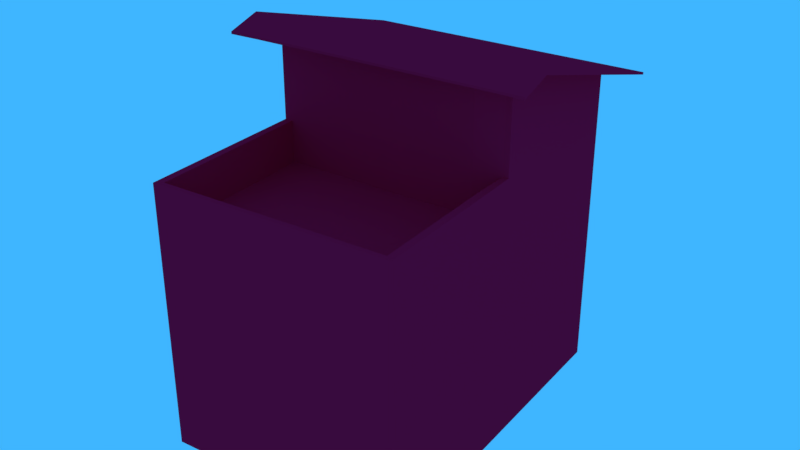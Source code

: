 # Source: laje1.blend  (saved by Blender 2.79.0; exported with 4.5.12 LTS)
import bpy
from mathutils import Matrix  # noqa: F401  (used for matrix-valued properties, if any)

bpy.ops.wm.read_factory_settings(use_empty=True)
scene = bpy.context.scene
scene.name = 'Scene'

# ---- collections
col_collection_1 = bpy.data.collections.new('Collection 1'); scene.collection.children.link(col_collection_1)

# ---- materials (node trees are filled in below, after node groups)
mat_laje1 = bpy.data.materials.new('laje1')
mat_laje1.alpha_threshold = 0.0
mat_laje1.use_transparent_shadow = False
mat_laje1.diffuse_color = (0.8, 0.007091, 0.04769, 1.0)
mat_laje1.roughness = 0.5
mat_laje1.specular_intensity = 0.0
mat_material = bpy.data.materials.new('Material')
mat_material.alpha_threshold = 0.0
mat_material.use_transparent_shadow = False
mat_material.roughness = 0.5
mat_material.line_color = (0.0, 0.0, 0.0, 1.0)

# ---- material node trees

# ---- world
world_world = bpy.data.worlds.new('World'); scene.world = world_world
world_world.color = (0.04972, 0.4657, 1.0)
world_world.use_sun_shadow = False
world_world.sun_shadow_jitter_overblur = 0.0
world_world.cycles.sampling_method = 'MANUAL'

# ---- meshes
me_cube_009 = bpy.data.meshes.new('Cube.009')
me_cube_009.from_pydata([(-5.173, 3.593, -2.396), (-5.173, -3.593, -2.396), (5.173, -3.593, 5.858), (5.173, 3.593, 5.858), (5.173, 3.593, -2.396), (5.173, -3.593, -2.396), (-9.537e-07, -3.593, -2.396), (-9.537e-07, -3.593, 7.169), (0.0, 3.593, -2.396), (-9.537e-07, 3.593, 7.169), (6.077, -4.464, 5.631), (6.077, 4.464, 5.631), (-9.537e-07, -4.464, 7.169), (-9.537e-07, 4.464, 7.169), (-9.537e-07, -3.593, 7.232), (-9.537e-07, 3.593, 7.232), (5.173, 3.593, 5.92), (5.173, -3.593, 5.92), (-9.537e-07, -4.464, 7.232), (-9.537e-07, 4.464, 7.232), (6.077, 4.464, 5.694), (6.077, -4.464, 5.694), (5.173, -3.593, 4.635), (-5.173, 3.593, 4.635), (5.173, 3.593, 4.635), (-5.173, -3.593, 4.635), (-4.324e-07, 3.593, 4.635), (-9.537e-07, -3.593, 4.635), (5.173, -3.593, 3.581), (-5.173, 3.593, 3.581), (5.173, 3.593, 3.581), (-5.173, -3.593, 3.581), (-3.676e-07, 3.593, 3.581), (-9.537e-07, -3.593, 3.581), (-1.025, -3.593, -2.396), (-1.025, -3.593, 6.91), (-1.025, 3.593, 6.91), (-1.025, 3.593, -2.396), (-1.04, -4.464, 6.906), (-1.04, 4.464, 6.906), (-1.025, -3.593, 6.972), (-1.025, 3.593, 6.972), (-1.04, -4.464, 6.969), (-1.04, 4.464, 6.969), (-1.025, 3.593, 4.635), (-1.025, -3.593, 4.635), (-1.025, 3.593, 3.581), (-1.025, -3.593, 3.581), (-5.012, 3.369, 4.635), (-5.012, -3.369, 4.635), (-4.497e-07, 3.355, 4.635), (-9.41e-07, -3.418, 4.635), (-1.026, 3.358, 4.635), (-1.026, -3.379, 4.635), (-5.012, 3.369, 3.504), (-5.012, -3.369, 3.504), (-3.87e-07, 3.355, 3.534), (-9.394e-07, -3.418, 3.534), (-1.026, 3.358, 3.504), (-1.026, -3.379, 3.504), (-3.875, 1.841, 3.504), (-3.875, -1.845, 3.504), (-0.1437, -0.509, 3.686), (-0.1437, -2.462, 3.686), (-1.019, 1.769, 3.504), (-1.019, -1.918, 3.504), (5.173, 3.355, 5.858), (5.173, -3.418, 5.858), (5.173, -3.418, -2.396), (5.173, 3.355, -2.396), (6.077, 4.168, 5.631), (6.077, -4.246, 5.631), (5.173, 3.355, 5.92), (5.173, -3.418, 5.92), (-9.537e-07, -3.418, 7.232), (-9.537e-07, 3.355, 7.232), (6.077, 4.168, 5.694), (6.077, -4.246, 5.694), (5.173, -1.16, 5.858), (5.173, 1.097, 5.858), (5.173, 1.097, -2.396), (5.173, -1.16, -2.396), (5.173, 3.355, 4.635), (5.173, -3.418, 4.635), (5.173, 3.355, 3.581), (5.173, -3.418, 3.581), (-1.025, -3.418, 6.91), (-1.025, 3.355, 6.91), (-1.025, 3.355, 6.972), (-1.025, -3.418, 6.972), (-9.537e-07, -3.418, 7.169), (-9.537e-07, 3.355, 7.169), (6.077, 1.363, 5.631), (6.077, -1.441, 5.631), (5.173, 1.097, 5.92), (5.173, -1.16, 5.92), (-9.537e-07, -1.16, 7.232), (-9.537e-07, 1.097, 7.232), (6.077, 1.363, 5.694), (6.077, -1.441, 5.694), (5.173, 1.097, 4.635), (5.173, -1.16, 4.635), (5.173, 1.097, 3.581), (5.173, -1.16, 3.581), (-1.025, -1.16, 6.91), (-1.025, 1.097, 6.91), (-1.025, 1.097, 6.972), (-1.025, -1.16, 6.972), (-0.1437, -2.462, 6.159), (-0.1437, -0.509, 6.159), (-0.1437, -2.462, 4.635), (-0.1437, -0.509, 4.635), (-0.1437, -0.357, 3.534), (-0.1437, -2.614, 3.534), (-0.1437, -2.614, 7.169), (-0.1437, -0.357, 7.169), (-0.1437, -2.614, 4.635), (-0.1437, -0.357, 4.635)], [], [(47, 31, 1, 34), (83, 67, 2, 22), (24, 26, 9, 3), (28, 33, 6, 5), (10, 21, 18, 12), (11, 13, 19, 20), (71, 77, 21, 10), (73, 74, 14, 17), (41, 15, 19, 43), (40, 42, 18, 14), (15, 16, 20, 19), (72, 76, 20, 16), (14, 18, 21, 17), (35, 7, 12, 38), (7, 2, 10, 12), (66, 3, 11, 70), (9, 13, 11, 3), (36, 39, 13, 9), (2, 7, 27, 22), (30, 32, 26, 24), (29, 31, 25, 23), (46, 29, 23, 44), (85, 83, 22, 28), (68, 85, 28, 5), (37, 0, 29, 46), (0, 1, 31, 29), (4, 8, 32, 30), (22, 27, 33, 28), (45, 25, 31, 47), (27, 45, 47, 33), (8, 37, 46, 32), (50, 91, 9, 26), (32, 46, 44, 26), (100, 79, 78, 101), (74, 89, 40, 14), (12, 18, 42, 38), (13, 39, 43, 19), (87, 36, 9, 91), (33, 47, 34, 6), (23, 25, 49, 48), (25, 45, 53, 49), (45, 27, 51, 53), (26, 44, 52, 50), (44, 23, 48, 52), (50, 52, 58, 56), (49, 53, 59, 55), (53, 51, 57, 59), (48, 49, 55, 54), (52, 48, 54, 58), (56, 58, 64, 112), (55, 59, 65, 61), (59, 57, 113, 65), (54, 55, 61, 60), (58, 54, 60, 64), (112, 64, 65, 113), (61, 65, 64, 60), (35, 38, 42, 40), (87, 88, 41, 36), (39, 36, 41, 43), (35, 40, 89, 86), (105, 106, 88, 87), (35, 86, 90, 7), (105, 87, 91, 115), (15, 41, 88, 75), (96, 107, 89, 74), (82, 66, 79, 100), (112, 117, 50, 56), (27, 7, 90, 51), (117, 115, 91, 50), (4, 30, 84, 69), (81, 103, 85, 68), (30, 24, 82, 84), (103, 101, 83, 85), (2, 67, 71, 10), (79, 66, 70, 92), (17, 21, 77, 73), (94, 98, 76, 72), (16, 15, 75, 72), (95, 96, 74, 73), (11, 20, 76, 70), (93, 99, 77, 71), (24, 3, 66, 82), (101, 78, 67, 83), (70, 76, 98, 92), (92, 98, 99, 93), (72, 75, 97, 94), (94, 97, 96, 95), (73, 77, 99, 95), (95, 99, 98, 94), (67, 78, 93, 71), (78, 79, 92, 93), (84, 82, 100, 102), (102, 100, 101, 103), (69, 84, 102, 80), (80, 102, 103, 81), (51, 90, 114, 116), (110, 108, 109, 111), (57, 51, 116, 113), (63, 110, 111, 62), (75, 88, 106, 97), (97, 106, 107, 96), (86, 104, 114, 90), (104, 105, 115, 114), (86, 89, 107, 104), (104, 107, 106, 105), (63, 62, 112, 113), (109, 108, 114, 115), (108, 110, 116, 114), (111, 109, 115, 117), (62, 111, 117, 112), (110, 63, 113, 116)])
_uv = me_cube_009.uv_layers.new(name='UVMap')
_uv.uv.foreach_set('vector', [0.4376, 0.2128, 0.2922, 0.2099, 0.2966, 0.0002022, 0.4421, 0.003217, 0.6662, 0.5099, 0.6662, 0.553, 0.66, 0.553, 0.66, 0.5099, 0.6544, 0.5779, 0.4719, 0.5817, 0.47, 0.4923, 0.6534, 0.5347, 0.655, 0.2178, 0.4735, 0.2136, 0.4781, 0.003996, 0.6596, 0.007999, 0.6683, 0.004109, 0.672, 0.005043, 0.671, 0.2138, 0.6682, 0.2135, 0.9874, 0.001519, 0.9909, 0.2125, 0.9881, 0.2128, 0.9838, 0.002518, 0.6804, 0.002558, 0.6804, 0.004716, 0.6729, 0.004732, 0.6729, 0.002578, 0.7089, 0.03677, 0.7071, 0.2175, 0.7009, 0.2171, 0.703, 0.03677, 0.9619, 0.257, 0.958, 0.2166, 0.9881, 0.2128, 0.9973, 0.2548, 0.6976, 0.2571, 0.6625, 0.2555, 0.671, 0.2138, 0.7009, 0.2171, 0.958, 0.2166, 0.9531, 0.03499, 0.9838, 0.002518, 0.9881, 0.2128, 0.9449, 0.0351, 0.9726, 0.00249, 0.9828, 0.002366, 0.9531, 0.03499, 0.7009, 0.2171, 0.671, 0.2138, 0.672, 0.005043, 0.703, 0.03677, 0.8192, 0.6818, 0.8192, 0.7191, 0.7885, 0.7191, 0.7885, 0.6813, 0.5685, 0.8341, 0.7564, 0.8341, 0.7892, 0.8648, 0.5685, 0.8648, 0.2755, 0.8341, 0.2839, 0.8341, 0.3146, 0.8669, 0.3042, 0.8669, 0.66, 0.7536, 0.66, 0.723, 0.8808, 0.723, 0.848, 0.7536, 0.8192, 0.6803, 0.7885, 0.6809, 0.7885, 0.6431, 0.8192, 0.6431, 0.6531, 0.2977, 0.4705, 0.3395, 0.4726, 0.2506, 0.6541, 0.2548, 0.6551, 0.6151, 0.4727, 0.6189, 0.4719, 0.5817, 0.6544, 0.5779, 0.2111, 0.5409, 0.213, 0.2874, 0.2502, 0.2877, 0.2483, 0.5412, 0.4365, 0.6197, 0.2902, 0.6228, 0.2894, 0.5856, 0.4357, 0.5825, 0.6662, 0.4728, 0.6662, 0.5099, 0.66, 0.5099, 0.66, 0.4728, 0.6662, 0.2623, 0.6662, 0.4728, 0.66, 0.4728, 0.66, 0.2623, 0.441, 0.8306, 0.2947, 0.8337, 0.2902, 0.6228, 0.4365, 0.6197, 0.0002022, 0.5393, 0.002142, 0.2858, 0.213, 0.2874, 0.2111, 0.5409, 0.6596, 0.8259, 0.4771, 0.8298, 0.4727, 0.6189, 0.6551, 0.6151, 0.6541, 0.2548, 0.4726, 0.2506, 0.4735, 0.2136, 0.655, 0.2178, 0.4367, 0.2496, 0.2915, 0.2469, 0.2922, 0.2099, 0.4376, 0.2128, 0.4726, 0.2506, 0.4367, 0.2496, 0.4376, 0.2128, 0.4735, 0.2136, 0.4771, 0.8298, 0.441, 0.8306, 0.4365, 0.6197, 0.4727, 0.6189, 0.4635, 0.5819, 0.4616, 0.4925, 0.47, 0.4923, 0.4719, 0.5817, 0.4727, 0.6189, 0.4365, 0.6197, 0.4357, 0.5825, 0.4719, 0.5817, 0.8252, 0.5099, 0.8252, 0.553, 0.7457, 0.553, 0.7457, 0.5099, 0.7071, 0.2175, 0.7043, 0.2574, 0.6976, 0.2571, 0.7009, 0.2171, 0.6682, 0.2135, 0.671, 0.2138, 0.6625, 0.2555, 0.66, 0.2556, 0.9909, 0.2125, 0.9998, 0.2549, 0.9973, 0.2548, 0.9881, 0.2128, 0.5597, 0.8341, 0.5681, 0.8341, 0.5681, 0.8713, 0.5597, 0.8713, 0.4735, 0.2136, 0.4376, 0.2128, 0.4421, 0.003217, 0.4781, 0.003996, 0.2483, 0.5412, 0.2502, 0.2877, 0.2558, 0.2957, 0.254, 0.5333, 0.2915, 0.2469, 0.4367, 0.2496, 0.4365, 0.2571, 0.297, 0.2548, 0.4367, 0.2496, 0.4726, 0.2506, 0.4724, 0.2567, 0.4365, 0.2571, 0.4719, 0.5817, 0.4357, 0.5825, 0.4355, 0.5742, 0.4717, 0.5734, 0.4357, 0.5825, 0.2894, 0.5856, 0.2949, 0.5776, 0.4355, 0.5742, 0.4717, 0.5734, 0.4355, 0.5742, 0.4345, 0.5343, 0.4707, 0.5345, 0.297, 0.2548, 0.4365, 0.2571, 0.4363, 0.2967, 0.2964, 0.2947, 0.4365, 0.2571, 0.4724, 0.2567, 0.4726, 0.2956, 0.4363, 0.2967, 0.254, 0.5333, 0.2558, 0.2957, 0.2957, 0.296, 0.2939, 0.5336, 0.4355, 0.5742, 0.2949, 0.5776, 0.2939, 0.5377, 0.4345, 0.5343, 0.4707, 0.5345, 0.4345, 0.5343, 0.4352, 0.4783, 0.4667, 0.4035, 0.2957, 0.296, 0.4363, 0.2967, 0.4362, 0.3482, 0.3354, 0.35, 0.4363, 0.2967, 0.4726, 0.2956, 0.4673, 0.3239, 0.4362, 0.3482, 0.2939, 0.5336, 0.2957, 0.296, 0.3354, 0.35, 0.3344, 0.4801, 0.4345, 0.5343, 0.2939, 0.5336, 0.3344, 0.4801, 0.4352, 0.4783, 0.4667, 0.4035, 0.4352, 0.4783, 0.4362, 0.3482, 0.4673, 0.3239, 0.3354, 0.35, 0.4362, 0.3482, 0.4352, 0.4783, 0.3344, 0.4801, 0.6975, 0.2595, 0.6624, 0.258, 0.6625, 0.2555, 0.6976, 0.2571, 0.9528, 0.2599, 0.9527, 0.2575, 0.9619, 0.257, 0.962, 0.2594, 0.9974, 0.2573, 0.962, 0.2594, 0.9619, 0.257, 0.9973, 0.2548, 0.6975, 0.2595, 0.6976, 0.2571, 0.7043, 0.2574, 0.7042, 0.2598, 0.8694, 0.2619, 0.8693, 0.2596, 0.9527, 0.2575, 0.9528, 0.2599, 0.315, 0.8341, 0.3212, 0.8341, 0.3212, 0.8713, 0.315, 0.8713, 0.4802, 0.8341, 0.5597, 0.8341, 0.5597, 0.8713, 0.429, 0.8664, 0.958, 0.2166, 0.9619, 0.257, 0.9527, 0.2575, 0.9495, 0.2173, 0.788, 0.2211, 0.7874, 0.2596, 0.7043, 0.2574, 0.7071, 0.2175, 0.9047, 0.5099, 0.9047, 0.553, 0.8252, 0.553, 0.8252, 0.5099, 0.66, 0.7928, 0.66, 0.754, 0.7909, 0.754, 0.7909, 0.7928, 0.4726, 0.2506, 0.4705, 0.3395, 0.4644, 0.3394, 0.4664, 0.2505, 0.66, 0.6427, 0.66, 0.5534, 0.7909, 0.5534, 0.7909, 0.6427, 0.9131, 0.2623, 0.9131, 0.4728, 0.9047, 0.4728, 0.9047, 0.2623, 0.7457, 0.2623, 0.7457, 0.4728, 0.6662, 0.4728, 0.6662, 0.2623, 0.9131, 0.4728, 0.9131, 0.5099, 0.9047, 0.5099, 0.9047, 0.4728, 0.7457, 0.4728, 0.7457, 0.5099, 0.6662, 0.5099, 0.6662, 0.4728, 0.03087, 0.8341, 0.03704, 0.8341, 0.007866, 0.8669, 0.0002022, 0.8669, 0.196, 0.8341, 0.2755, 0.8341, 0.3042, 0.8669, 0.2054, 0.8669, 0.703, 0.03677, 0.6729, 0.004732, 0.6804, 0.004716, 0.7089, 0.03677, 0.8661, 0.0358, 0.8751, 0.003307, 0.9726, 0.00249, 0.9449, 0.0351, 0.9531, 0.03499, 0.958, 0.2166, 0.9495, 0.2173, 0.9449, 0.0351, 0.7874, 0.03639, 0.788, 0.2211, 0.7071, 0.2175, 0.7089, 0.03677, 0.9828, 0.0002022, 0.9828, 0.002366, 0.9726, 0.00249, 0.9726, 0.0003228, 0.7774, 0.001913, 0.7775, 0.004081, 0.6804, 0.004716, 0.6804, 0.002558, 0.9131, 0.5099, 0.9131, 0.553, 0.9047, 0.553, 0.9047, 0.5099, 0.7457, 0.5099, 0.7457, 0.553, 0.6662, 0.553, 0.6662, 0.5099, 0.9726, 0.0003228, 0.9726, 0.00249, 0.8751, 0.003307, 0.8751, 0.001135, 0.8751, 0.001135, 0.8751, 0.003307, 0.7775, 0.004081, 0.7774, 0.001913, 0.9449, 0.0351, 0.9495, 0.2173, 0.8687, 0.2211, 0.8661, 0.0358, 0.8661, 0.0358, 0.8687, 0.2211, 0.788, 0.2211, 0.7874, 0.03639, 0.7089, 0.03677, 0.6804, 0.004716, 0.7775, 0.004081, 0.7874, 0.03639, 0.7874, 0.03639, 0.7775, 0.004081, 0.8751, 0.003307, 0.8661, 0.0358, 0.03704, 0.8341, 0.1165, 0.8341, 0.1066, 0.8669, 0.007866, 0.8669, 0.1165, 0.8341, 0.196, 0.8341, 0.2054, 0.8669, 0.1066, 0.8669, 0.9047, 0.4728, 0.9047, 0.5099, 0.8252, 0.5099, 0.8252, 0.4728, 0.8252, 0.4728, 0.8252, 0.5099, 0.7457, 0.5099, 0.7457, 0.4728, 0.9047, 0.2623, 0.9047, 0.4728, 0.8252, 0.4728, 0.8252, 0.2623, 0.8252, 0.2623, 0.8252, 0.4728, 0.7457, 0.4728, 0.7457, 0.2623, 0.4664, 0.2505, 0.4644, 0.3394, 0.4358, 0.3387, 0.4378, 0.2498, 0.7493, 0.7172, 0.6956, 0.7172, 0.6956, 0.6484, 0.7493, 0.6484, 0.4673, 0.2118, 0.4664, 0.2505, 0.4378, 0.2498, 0.4387, 0.2112, 0.7827, 0.7172, 0.7493, 0.7172, 0.7493, 0.6484, 0.7827, 0.6484, 0.9495, 0.2173, 0.9527, 0.2575, 0.8693, 0.2596, 0.8687, 0.2211, 0.8687, 0.2211, 0.8693, 0.2596, 0.7874, 0.2596, 0.788, 0.2211, 0.3212, 0.8341, 0.4007, 0.8341, 0.3495, 0.8664, 0.3212, 0.8713, 0.4007, 0.8341, 0.4802, 0.8341, 0.429, 0.8664, 0.3495, 0.8664, 0.7042, 0.2598, 0.7043, 0.2574, 0.7874, 0.2596, 0.7874, 0.2619, 0.7874, 0.2619, 0.7874, 0.2596, 0.8693, 0.2596, 0.8694, 0.2619, 0.7827, 0.7172, 0.7827, 0.6484, 0.7881, 0.6431, 0.7881, 0.7226, 0.6956, 0.6484, 0.6956, 0.7172, 0.66, 0.7226, 0.66, 0.6431, 0.6956, 0.7172, 0.7493, 0.7172, 0.7493, 0.7226, 0.66, 0.7226, 0.7493, 0.6484, 0.6956, 0.6484, 0.66, 0.6431, 0.7493, 0.6431, 0.7827, 0.6484, 0.7493, 0.6484, 0.7493, 0.6431, 0.7881, 0.6431, 0.7493, 0.7172, 0.7827, 0.7172, 0.7881, 0.7226, 0.7493, 0.7226])
me_cube_009.materials.append(mat_laje1)
me_cube_009.use_remesh_preserve_volume = False
me_cube_009.use_remesh_preserve_attributes = False
me_cube_009.use_mirror_vertex_groups = False
me_cube_009.update()
me_cube = bpy.data.meshes.new('Cube')
me_cube.from_pydata([(0.6, 0.6, 0.0), (0.6, -0.6, 0.0), (-0.6, -0.6, 0.0), (-0.6, 0.6, 0.0), (0.6, 0.6, 1.0), (0.6, -0.6, 1.0), (-0.6, -0.6, 1.0), (-0.6, 0.6, 1.0)], [], [(0, 1, 2, 3), (4, 7, 6, 5), (0, 4, 5, 1), (1, 5, 6, 2), (2, 6, 7, 3), (4, 0, 3, 7)])
me_cube.materials.append(mat_material)
me_cube.use_remesh_preserve_volume = False
me_cube.use_remesh_preserve_attributes = False
me_cube.use_mirror_vertex_groups = False
me_cube.update()

# ---- objects
ob_laje = bpy.data.objects.new('laje', me_cube_009)
ob_player180cm_001 = bpy.data.objects.new('player180cm.001', me_cube)
ob_player180cm = bpy.data.objects.new('player180cm', me_cube)

# ---- transforms, parenting, visibility, modifiers, constraints
ob_laje.location = (0.0, 0.0, 1.08)
ob_laje.rotation_euler = (0.0, -0.0, 1.669)
ob_laje.scale = (0.8188, 0.8188, 0.9338)
ob_laje.lineart.crease_threshold = 0.0
ob_player180cm_001.location = (14.6, 5.941, 0.448)
ob_player180cm_001.rotation_euler = (-0.05236, -0.0, 0.0)
ob_player180cm_001.scale = (1.0, 1.0, 1.8)
ob_player180cm_001.lock_rotations_4d = False
ob_player180cm_001.empty_display_type = 'ARROWS'
ob_player180cm_001.hide_viewport = True
ob_player180cm_001.hide_select = True
ob_player180cm_001.hide_render = True
ob_player180cm_001.lineart.crease_threshold = 0.0
ob_player180cm.location = (-1.337, -19.57, 0.5202)
ob_player180cm.rotation_euler = (-0.05236, -0.0, 0.0)
ob_player180cm.scale = (1.0, 1.0, 1.8)
ob_player180cm.lock_rotations_4d = False
ob_player180cm.empty_display_type = 'ARROWS'
ob_player180cm.hide_viewport = True
ob_player180cm.hide_select = True
ob_player180cm.hide_render = True
ob_player180cm.lineart.crease_threshold = 0.0

# ---- collection membership
col_collection_1.objects.link(ob_laje)
col_collection_1.objects.link(ob_player180cm_001)
col_collection_1.objects.link(ob_player180cm)

# ---- scene / render settings (as saved in the file)
scene.frame_start = 1; scene.frame_end = 250; scene.frame_set(0)
scene.render.engine = 'BLENDER_EEVEE_NEXT'
scene.render.resolution_percentage = 50
scene.render.fps = 30
scene.render.dither_intensity = 0.0
scene.render.bake_margin = 0
scene.cycles.use_denoising = False
scene.cycles.samples = 128
scene.cycles.sampling_pattern = 'TABULATED_SOBOL'
scene.cycles.use_adaptive_sampling = False
scene.cycles.use_light_tree = False
scene.cycles.blur_glossy = 0.0
scene.cycles.sample_clamp_indirect = 0.0
scene.view_settings.view_transform = 'Standard'
bpy.context.view_layer.update()

# ---- added for rendering (the .blend has no active camera): camera
cam_auto = bpy.data.cameras.new('AutoCamera')
cam_auto.lens = 50.0
cam_auto.sensor_width = 36.0
cam_auto.clip_end = 1000.0
ob_auto_camera = bpy.data.objects.new('AutoCamera', cam_auto)
scene.collection.objects.link(ob_auto_camera)
ob_auto_camera.location = (14.46, -17.0276, 14.9353)
ob_auto_camera.rotation_euler = (1.09748, -7.21219e-08, 0.694738)
scene.camera = ob_auto_camera
bpy.context.view_layer.update()
